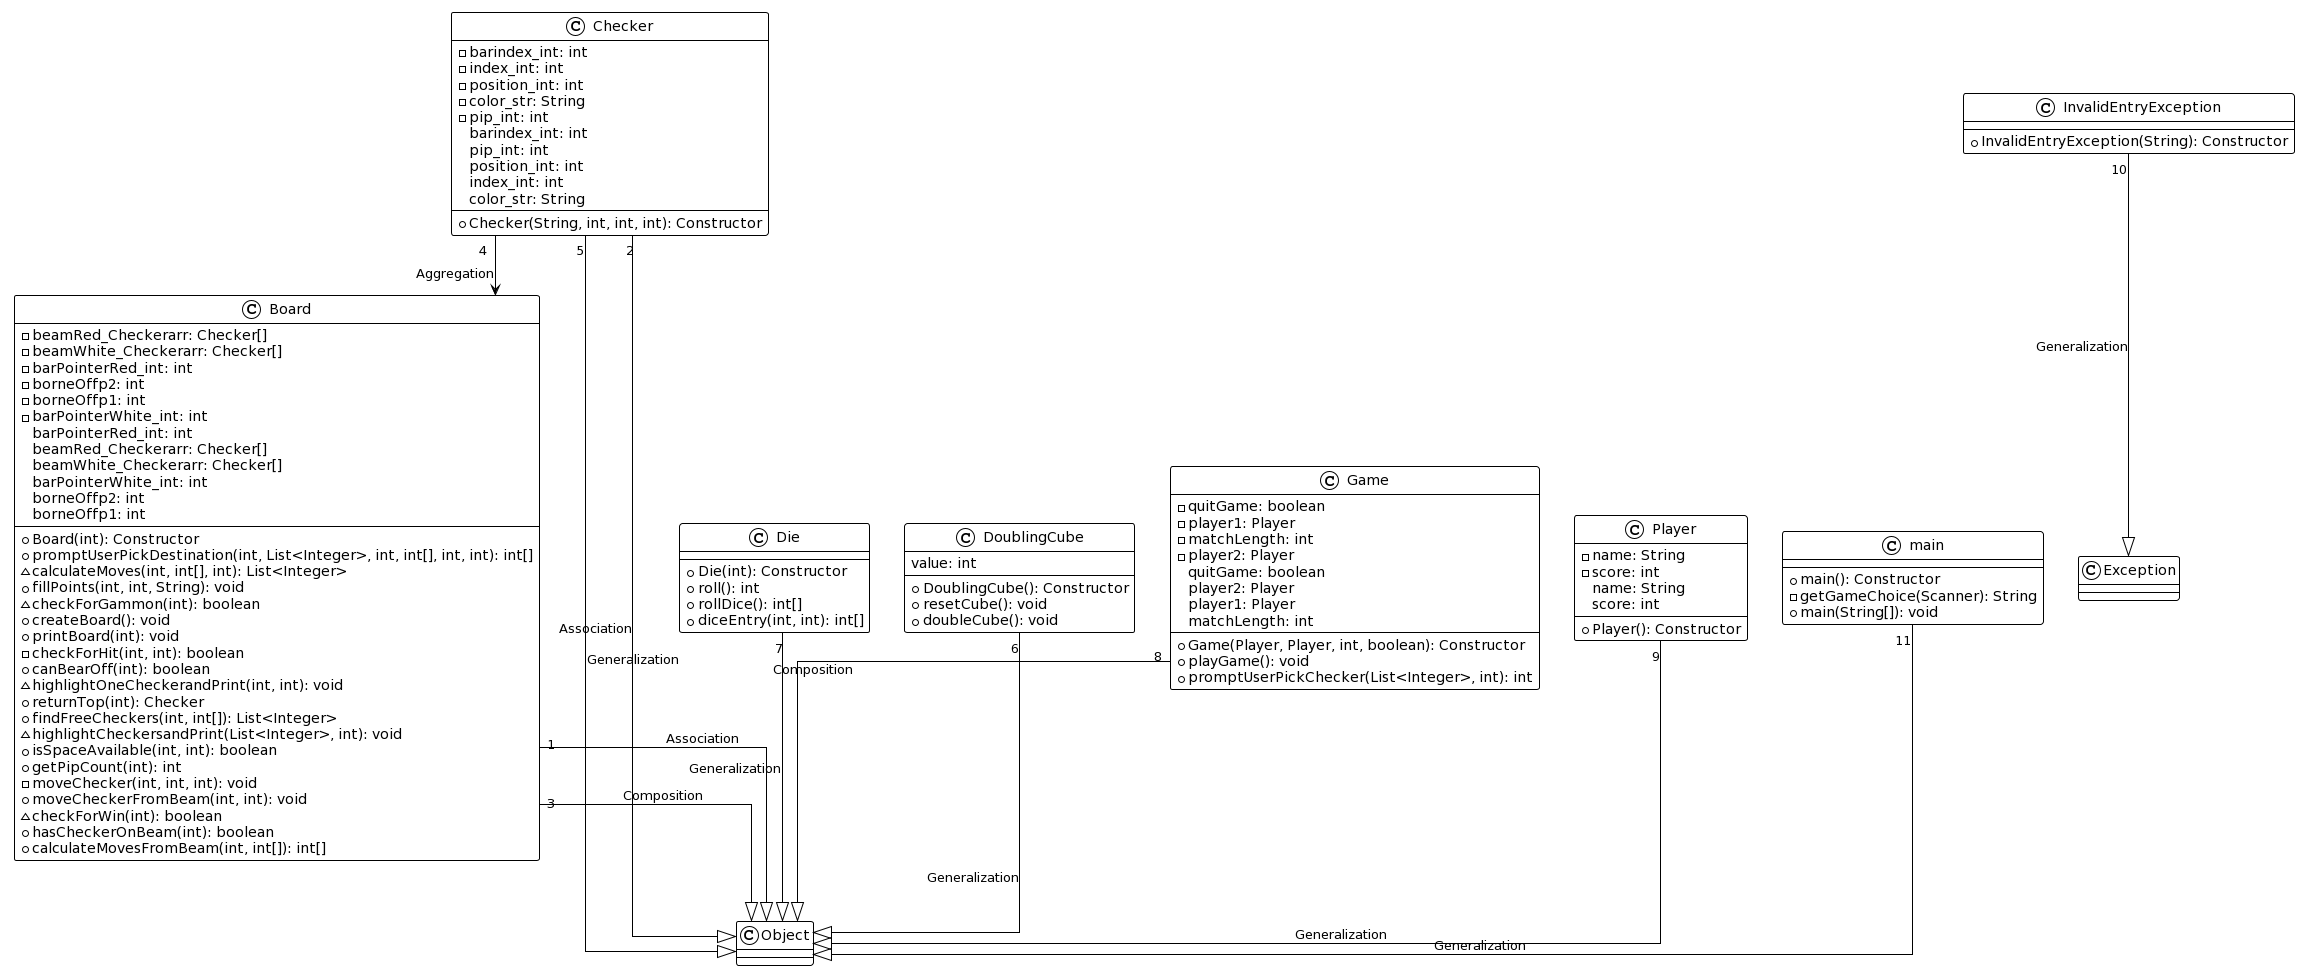

The diagram above was rendered by PlantUML. Its source (embedded in the PNG):
@startuml
!theme plain
top to bottom direction
skinparam linetype ortho

class Board {
  + Board(int): Constructor
  - beamRed_Checkerarr: Checker[]
  - beamWhite_Checkerarr: Checker[]
  - barPointerRed_int: int
  - borneOffp2: int
  - borneOffp1: int
  - barPointerWhite_int: int
  + promptUserPickDestination(int, List<Integer>, int, int[], int, int): int[]
  ~ calculateMoves(int, int[], int): List<Integer>
  + fillPoints(int, int, String): void
  ~ checkForGammon(int): boolean
  + createBoard(): void
  + printBoard(int): void
  - checkForHit(int, int): boolean
  + canBearOff(int): boolean
  ~ highlightOneCheckerandPrint(int, int): void
  + returnTop(int): Checker
  + findFreeCheckers(int, int[]): List<Integer>
  ~ highlightCheckersandPrint(List<Integer>, int): void
  + isSpaceAvailable(int, int): boolean
  + getPipCount(int): int
  - moveChecker(int, int, int): void
  + moveCheckerFromBeam(int, int): void
  ~ checkForWin(int): boolean
  + hasCheckerOnBeam(int): boolean
  + calculateMovesFromBeam(int, int[]): int[]
   barPointerRed_int: int
   beamRed_Checkerarr: Checker[]
   beamWhite_Checkerarr: Checker[]
   barPointerWhite_int: int
   borneOffp2: int
   borneOffp1: int
}

class Checker {
  + Checker(String, int, int, int): Constructor
  - barindex_int: int
  - index_int: int
  - position_int: int
  - color_str: String
  - pip_int: int
   barindex_int: int
   pip_int: int
   position_int: int
   index_int: int
   color_str: String
}

class Die {
  + Die(int): Constructor
  + roll(): int
  + rollDice(): int[]
  + diceEntry(int, int): int[]
}

class DoublingCube {
  + DoublingCube(): Constructor
  + resetCube(): void
  + doubleCube(): void
   value: int
}

class Game {
  + Game(Player, Player, int, boolean): Constructor
  - quitGame: boolean
  - player1: Player
  - matchLength: int
  - player2: Player
  + playGame(): void
  + promptUserPickChecker(List<Integer>, int): int
   quitGame: boolean
   player2: Player
   player1: Player
   matchLength: int
}

class InvalidEntryException {
  + InvalidEntryException(String): Constructor
}

class Player {
  + Player(): Constructor
  - name: String
  - score: int
   name: String
   score: int
}

class main {
  + main(): Constructor
  - getGameChoice(Scanner): String
  + main(String[]): void
}

Board --|> Object: "1" Association
Checker --|> Object: "2" Association
Board --|> Object: "3" Composition
Checker --> Board: "4" Aggregation
Checker --|> Object: "5" Generalization
DoublingCube --|> Object: "6" Generalization
Die --|> Object: "7" Generalization
Game --|> Object: "8" Composition
Player --|> Object: "9" Generalization
InvalidEntryException --|> Exception: "10" Generalization
main --|> Object: "11" Generalization
@enduml